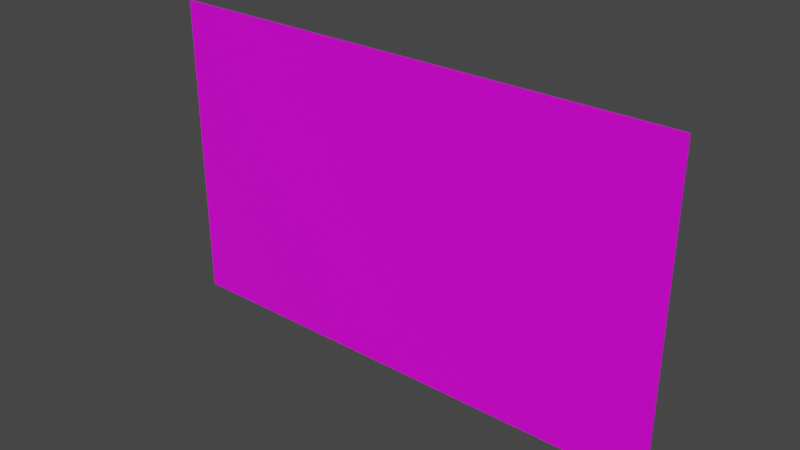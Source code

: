 # Source: Flag.blend  (saved by Blender 3.0.42; exported with 4.5.12 LTS)
import bpy
from mathutils import Matrix  # noqa: F401  (used for matrix-valued properties, if any)

bpy.ops.wm.read_factory_settings(use_empty=True)
scene = bpy.context.scene
scene.name = 'Scene'

# ---- collections
col_collection = bpy.data.collections.new('Collection'); scene.collection.children.link(col_collection)

# ---- images (referenced by path relative to the original .blend; pixels are not part of the script)
import os
ASSET_DIR = os.environ.get("B2B_ASSET_DIR", "")  # directory of the original .blend (textures are referenced by path, not embedded)
HERE = os.path.dirname(os.path.abspath(__file__))  # packed textures are extracted next to this script under _unpacked/

def load_image(name, relpath, width, height, colorspace="sRGB"):
    """Load a texture the original file referenced (path relative to the .blend, or extracted next to this script)."""
    p = next((c for c in (os.path.join(HERE, relpath), os.path.join(ASSET_DIR, relpath)) if relpath and os.path.exists(c)), "")
    if p:
        img = bpy.data.images.load(p, check_existing=True)
        img.name = name
    else:  # same state as the original file: an image datablock whose file is absent (Cycles renders it pink)
        img = bpy.data.images.new(name, width, height)
        img.source = "FILE"
        img.filepath = "//" + (relpath or name)
    img.colorspace_settings.name = colorspace
    return img
img_untitled = load_image('Untitled', '', 1024, 1024, 'sRGB')

# ---- materials (node trees are filled in below, after node groups)
mat_flag = bpy.data.materials.new('Flag')
mat_flag.alpha_threshold = 0.0
mat_flag.use_transparent_shadow = False
mat_flag.line_color = (0.0, 0.0, 0.0, 1.0)

# ---- material node trees
mat_flag.use_nodes = True; mat_flag.node_tree.nodes.clear()
_N = mat_flag.node_tree.nodes; _L = mat_flag.node_tree.links
n0 = _N.new('ShaderNodeOutputMaterial'); n0.name = 'Material Output'; n0.location = (300, 300)
n1 = _N.new('ShaderNodeBsdfPrincipled'); n1.name = 'Principled BSDF'; n1.location = (10, 300)
n1.distribution = 'GGX'
n1.subsurface_method = 'RANDOM_WALK_SKIN'
n1.inputs[2].default_value = 0.4
n1.inputs[3].default_value = 1.45
n1.inputs[27].default_value = (0.0, 0.0, 0.0, 1.0)
n1.inputs[28].default_value = 1.0
n2 = _N.new('ShaderNodeTexImage'); n2.name = 'Image Texture'; n2.location = (-280, 260)
n2.image = img_untitled
_L.new(n1.outputs[0], n0.inputs[0])
_L.new(n2.outputs[0], n1.inputs[0])
n0.is_active_output = True

# ---- world
world_world = bpy.data.worlds.new('World'); scene.world = world_world
world_world.use_nodes = True; world_world.node_tree.nodes.clear()
_N = world_world.node_tree.nodes; _L = world_world.node_tree.links
n0 = _N.new('ShaderNodeOutputWorld'); n0.name = 'World Output'; n0.location = (300, 300)
n1 = _N.new('ShaderNodeBackground'); n1.name = 'Background'; n1.location = (10, 300)
n1.inputs[0].default_value = (0.05088, 0.05088, 0.05088, 1.0)
_L.new(n1.outputs[0], n0.inputs[0])
n0.is_active_output = True
world_world.color = (0.05088, 0.05088, 0.05088)
world_world.use_sun_shadow = False
world_world.sun_shadow_jitter_overblur = 0.0

# ---- meshes
me_plane = bpy.data.meshes.new('Plane')
me_plane.from_pydata([(5.0, 0.0002662, 3.0), (5.0, 0.0002662, -3.0), (-5.0, -0.0002662, 3.0), (-5.0, -0.0002662, -3.0)], [], [(0, 1, 3, 2)])
_uv = me_plane.uv_layers.new(name='UVMap')
_uv.uv.foreach_set('vector', [2.98e-08, 1.0, 0.0, 2.98e-08, 1.0, 0.0, 1.0, 1.0])
me_plane.materials.append(mat_flag)
me_plane.use_remesh_fix_poles = True
me_plane.use_remesh_preserve_attributes = False
me_plane.update()

# ---- objects
ob_plane = bpy.data.objects.new('Plane', me_plane)

# ---- transforms, parenting, visibility, modifiers, constraints
ob_plane.location = (0.0, 0.0, 0.0)
_m = ob_plane.modifiers.new('Solidify', 'SOLIDIFY')
_m.thickness = -0.05

# ---- collection membership
col_collection.objects.link(ob_plane)

# ---- scene / render settings (as saved in the file)
scene.frame_start = 1; scene.frame_end = 250; scene.frame_set(1)
scene.render.engine = 'BLENDER_EEVEE_NEXT'
scene.cycles.sampling_pattern = 'TABULATED_SOBOL'
scene.cycles.use_light_tree = False
scene.view_settings.view_transform = 'Filmic'
bpy.context.view_layer.update()

# ---- added for rendering (the .blend has no active camera and no usable light): camera, sun
cam_auto = bpy.data.cameras.new('AutoCamera')
cam_auto.lens = 50.0
cam_auto.sensor_width = 36.0
cam_auto.clip_end = 1000.0
ob_auto_camera = bpy.data.objects.new('AutoCamera', cam_auto)
scene.collection.objects.link(ob_auto_camera)
ob_auto_camera.location = (10.79, -12.923, 8.63199)
ob_auto_camera.rotation_euler = (1.09748, -7.21219e-08, 0.694738)
scene.camera = ob_auto_camera
light_auto_sun = bpy.data.lights.new('AutoSun', 'SUN')
light_auto_sun.energy = 3.0
light_auto_sun.angle = 0.0523599
ob_auto_sun = bpy.data.objects.new('AutoSun', light_auto_sun)
scene.collection.objects.link(ob_auto_sun)
ob_auto_sun.rotation_euler = (0.872665, 0.174533, 0.523599)
bpy.context.view_layer.update()
